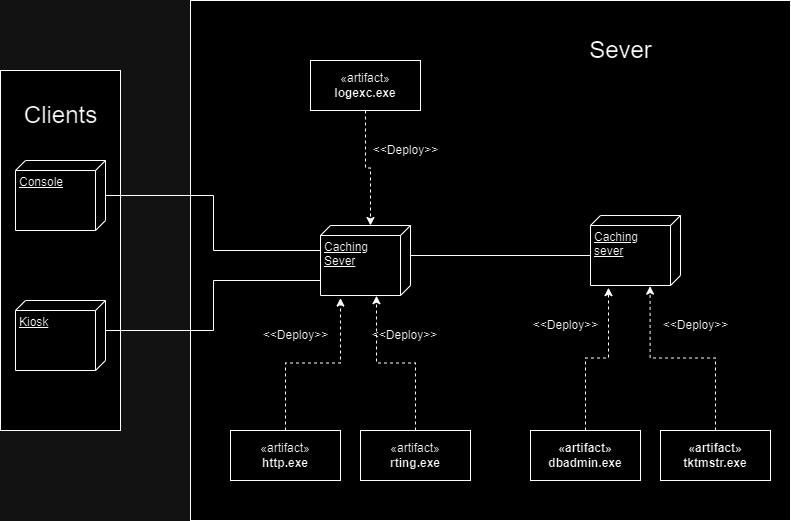

The diagram above was exported from draw.io. Its source (the exported page's mxGraphModel, read from the mxfile embedded in the PNG):
<mxGraphModel dx="1050" dy="574" grid="1" gridSize="10" guides="1" tooltips="1" connect="1" arrows="1" fold="1" page="1" pageScale="1" pageWidth="827" pageHeight="1169" math="0" shadow="0">
  <root>
    <mxCell id="0" />
    <mxCell id="1" parent="0" />
    <mxCell id="4LaV7Lnp2LcXgcOUE7QN-1" value="" style="html=1;whiteSpace=wrap;" vertex="1" parent="1">
      <mxGeometry x="10" y="110" width="120" height="360" as="geometry" />
    </mxCell>
    <mxCell id="4LaV7Lnp2LcXgcOUE7QN-2" value="" style="html=1;whiteSpace=wrap;" vertex="1" parent="1">
      <mxGeometry x="200" y="40" width="600" height="520" as="geometry" />
    </mxCell>
    <mxCell id="4LaV7Lnp2LcXgcOUE7QN-3" value="&lt;font style=&quot;font-size: 24px;&quot;&gt;Clients&lt;/font&gt;" style="text;html=1;align=center;verticalAlign=middle;resizable=0;points=[];autosize=1;strokeColor=none;fillColor=none;" vertex="1" parent="1">
      <mxGeometry x="20" y="135" width="100" height="40" as="geometry" />
    </mxCell>
    <mxCell id="4LaV7Lnp2LcXgcOUE7QN-4" value="&lt;font style=&quot;font-size: 24px;&quot;&gt;Sever&lt;/font&gt;" style="text;html=1;align=center;verticalAlign=middle;resizable=0;points=[];autosize=1;strokeColor=none;fillColor=none;" vertex="1" parent="1">
      <mxGeometry x="585" y="70" width="90" height="40" as="geometry" />
    </mxCell>
    <mxCell id="4LaV7Lnp2LcXgcOUE7QN-5" value="Console" style="verticalAlign=top;align=left;spacingTop=8;spacingLeft=2;spacingRight=12;shape=cube;size=10;direction=south;fontStyle=4;html=1;whiteSpace=wrap;" vertex="1" parent="1">
      <mxGeometry x="25" y="200" width="90" height="70" as="geometry" />
    </mxCell>
    <mxCell id="4LaV7Lnp2LcXgcOUE7QN-6" value="Kiosk" style="verticalAlign=top;align=left;spacingTop=8;spacingLeft=2;spacingRight=12;shape=cube;size=10;direction=south;fontStyle=4;html=1;whiteSpace=wrap;" vertex="1" parent="1">
      <mxGeometry x="25" y="340" width="90" height="70" as="geometry" />
    </mxCell>
    <mxCell id="4LaV7Lnp2LcXgcOUE7QN-12" style="edgeStyle=orthogonalEdgeStyle;rounded=0;orthogonalLoop=1;jettySize=auto;html=1;exitX=0;exitY=0;exitDx=40;exitDy=90;exitPerimeter=0;endArrow=none;endFill=0;" edge="1" parent="1" source="4LaV7Lnp2LcXgcOUE7QN-7" target="4LaV7Lnp2LcXgcOUE7QN-5">
      <mxGeometry relative="1" as="geometry">
        <Array as="points">
          <mxPoint x="330" y="290" />
          <mxPoint x="223" y="290" />
          <mxPoint x="223" y="235" />
        </Array>
      </mxGeometry>
    </mxCell>
    <mxCell id="4LaV7Lnp2LcXgcOUE7QN-7" value="Caching Sever" style="verticalAlign=top;align=left;spacingTop=8;spacingLeft=2;spacingRight=12;shape=cube;size=10;direction=south;fontStyle=4;html=1;whiteSpace=wrap;" vertex="1" parent="1">
      <mxGeometry x="330" y="265" width="90" height="70" as="geometry" />
    </mxCell>
    <mxCell id="4LaV7Lnp2LcXgcOUE7QN-8" value="Caching sever" style="verticalAlign=top;align=left;spacingTop=8;spacingLeft=2;spacingRight=12;shape=cube;size=10;direction=south;fontStyle=4;html=1;whiteSpace=wrap;" vertex="1" parent="1">
      <mxGeometry x="600" y="255" width="90" height="70" as="geometry" />
    </mxCell>
    <mxCell id="4LaV7Lnp2LcXgcOUE7QN-11" style="edgeStyle=orthogonalEdgeStyle;rounded=0;orthogonalLoop=1;jettySize=auto;html=1;exitX=0;exitY=0;exitDx=40;exitDy=90;exitPerimeter=0;entryX=0;entryY=0;entryDx=30;entryDy=0;entryPerimeter=0;endArrow=none;endFill=0;" edge="1" parent="1" source="4LaV7Lnp2LcXgcOUE7QN-7" target="4LaV7Lnp2LcXgcOUE7QN-6">
      <mxGeometry relative="1" as="geometry">
        <Array as="points">
          <mxPoint x="330" y="320" />
          <mxPoint x="223" y="320" />
          <mxPoint x="223" y="370" />
        </Array>
      </mxGeometry>
    </mxCell>
    <mxCell id="4LaV7Lnp2LcXgcOUE7QN-13" style="edgeStyle=orthogonalEdgeStyle;rounded=0;orthogonalLoop=1;jettySize=auto;html=1;exitX=0;exitY=0;exitDx=30;exitDy=0;exitPerimeter=0;entryX=0;entryY=0;entryDx=40;entryDy=90;entryPerimeter=0;endArrow=none;endFill=0;" edge="1" parent="1" source="4LaV7Lnp2LcXgcOUE7QN-7" target="4LaV7Lnp2LcXgcOUE7QN-8">
      <mxGeometry relative="1" as="geometry" />
    </mxCell>
    <mxCell id="4LaV7Lnp2LcXgcOUE7QN-14" value="«artifact»&lt;br&gt;&lt;b&gt;http.exe&lt;/b&gt;" style="html=1;whiteSpace=wrap;" vertex="1" parent="1">
      <mxGeometry x="240" y="470" width="110" height="50" as="geometry" />
    </mxCell>
    <mxCell id="4LaV7Lnp2LcXgcOUE7QN-15" value="«artifact»&lt;br&gt;&lt;b&gt;rting.exe&lt;/b&gt;" style="html=1;whiteSpace=wrap;" vertex="1" parent="1">
      <mxGeometry x="370" y="470" width="110" height="50" as="geometry" />
    </mxCell>
    <mxCell id="4LaV7Lnp2LcXgcOUE7QN-16" value="«artifact»&lt;br&gt;&lt;span&gt;dbadmin.exe&lt;/span&gt;" style="html=1;whiteSpace=wrap;fontStyle=1" vertex="1" parent="1">
      <mxGeometry x="540" y="470" width="110" height="50" as="geometry" />
    </mxCell>
    <mxCell id="4LaV7Lnp2LcXgcOUE7QN-17" value="«artifact»&lt;br&gt;&lt;span&gt;tktmstr.exe&lt;/span&gt;" style="html=1;whiteSpace=wrap;fontStyle=1" vertex="1" parent="1">
      <mxGeometry x="670" y="470" width="110" height="50" as="geometry" />
    </mxCell>
    <mxCell id="4LaV7Lnp2LcXgcOUE7QN-18" value="«artifact»&lt;br&gt;&lt;b&gt;logexc.exe&lt;/b&gt;" style="html=1;whiteSpace=wrap;" vertex="1" parent="1">
      <mxGeometry x="320" y="100" width="110" height="50" as="geometry" />
    </mxCell>
    <mxCell id="4LaV7Lnp2LcXgcOUE7QN-19" style="edgeStyle=orthogonalEdgeStyle;rounded=0;orthogonalLoop=1;jettySize=auto;html=1;exitX=0.5;exitY=1;exitDx=0;exitDy=0;entryX=0;entryY=0;entryDx=0;entryDy=40;entryPerimeter=0;dashed=1;" edge="1" parent="1" source="4LaV7Lnp2LcXgcOUE7QN-18" target="4LaV7Lnp2LcXgcOUE7QN-7">
      <mxGeometry relative="1" as="geometry" />
    </mxCell>
    <mxCell id="4LaV7Lnp2LcXgcOUE7QN-20" style="edgeStyle=orthogonalEdgeStyle;rounded=0;orthogonalLoop=1;jettySize=auto;html=1;exitX=0.5;exitY=0;exitDx=0;exitDy=0;entryX=1.037;entryY=0.778;entryDx=0;entryDy=0;entryPerimeter=0;dashed=1;" edge="1" parent="1" source="4LaV7Lnp2LcXgcOUE7QN-14" target="4LaV7Lnp2LcXgcOUE7QN-7">
      <mxGeometry relative="1" as="geometry" />
    </mxCell>
    <mxCell id="4LaV7Lnp2LcXgcOUE7QN-21" style="edgeStyle=orthogonalEdgeStyle;rounded=0;orthogonalLoop=1;jettySize=auto;html=1;exitX=0.5;exitY=0;exitDx=0;exitDy=0;entryX=1.003;entryY=0.378;entryDx=0;entryDy=0;entryPerimeter=0;dashed=1;" edge="1" parent="1" source="4LaV7Lnp2LcXgcOUE7QN-15" target="4LaV7Lnp2LcXgcOUE7QN-7">
      <mxGeometry relative="1" as="geometry" />
    </mxCell>
    <mxCell id="4LaV7Lnp2LcXgcOUE7QN-22" style="edgeStyle=orthogonalEdgeStyle;rounded=0;orthogonalLoop=1;jettySize=auto;html=1;exitX=0.5;exitY=0;exitDx=0;exitDy=0;entryX=1.031;entryY=0.8;entryDx=0;entryDy=0;entryPerimeter=0;dashed=1;" edge="1" parent="1" source="4LaV7Lnp2LcXgcOUE7QN-16" target="4LaV7Lnp2LcXgcOUE7QN-8">
      <mxGeometry relative="1" as="geometry" />
    </mxCell>
    <mxCell id="4LaV7Lnp2LcXgcOUE7QN-23" style="edgeStyle=orthogonalEdgeStyle;rounded=0;orthogonalLoop=1;jettySize=auto;html=1;exitX=0.5;exitY=0;exitDx=0;exitDy=0;entryX=1.009;entryY=0.338;entryDx=0;entryDy=0;entryPerimeter=0;dashed=1;" edge="1" parent="1" source="4LaV7Lnp2LcXgcOUE7QN-17" target="4LaV7Lnp2LcXgcOUE7QN-8">
      <mxGeometry relative="1" as="geometry" />
    </mxCell>
    <mxCell id="4LaV7Lnp2LcXgcOUE7QN-24" value="&amp;lt;&amp;lt;Deploy&amp;gt;&amp;gt;" style="text;html=1;align=center;verticalAlign=middle;resizable=0;points=[];autosize=1;strokeColor=none;fillColor=none;" vertex="1" parent="1">
      <mxGeometry x="370" y="175" width="90" height="30" as="geometry" />
    </mxCell>
    <mxCell id="4LaV7Lnp2LcXgcOUE7QN-25" value="&amp;lt;&amp;lt;Deploy&amp;gt;&amp;gt;" style="text;html=1;align=center;verticalAlign=middle;resizable=0;points=[];autosize=1;strokeColor=none;fillColor=none;" vertex="1" parent="1">
      <mxGeometry x="369" y="360" width="90" height="30" as="geometry" />
    </mxCell>
    <mxCell id="4LaV7Lnp2LcXgcOUE7QN-26" value="&amp;lt;&amp;lt;Deploy&amp;gt;&amp;gt;" style="text;html=1;align=center;verticalAlign=middle;resizable=0;points=[];autosize=1;strokeColor=none;fillColor=none;" vertex="1" parent="1">
      <mxGeometry x="260" y="360" width="90" height="30" as="geometry" />
    </mxCell>
    <mxCell id="4LaV7Lnp2LcXgcOUE7QN-27" value="&amp;lt;&amp;lt;Deploy&amp;gt;&amp;gt;" style="text;html=1;align=center;verticalAlign=middle;resizable=0;points=[];autosize=1;strokeColor=none;fillColor=none;" vertex="1" parent="1">
      <mxGeometry x="530" y="350" width="90" height="30" as="geometry" />
    </mxCell>
    <mxCell id="4LaV7Lnp2LcXgcOUE7QN-28" value="&amp;lt;&amp;lt;Deploy&amp;gt;&amp;gt;" style="text;html=1;align=center;verticalAlign=middle;resizable=0;points=[];autosize=1;strokeColor=none;fillColor=none;" vertex="1" parent="1">
      <mxGeometry x="660" y="350" width="90" height="30" as="geometry" />
    </mxCell>
  </root>
</mxGraphModel>